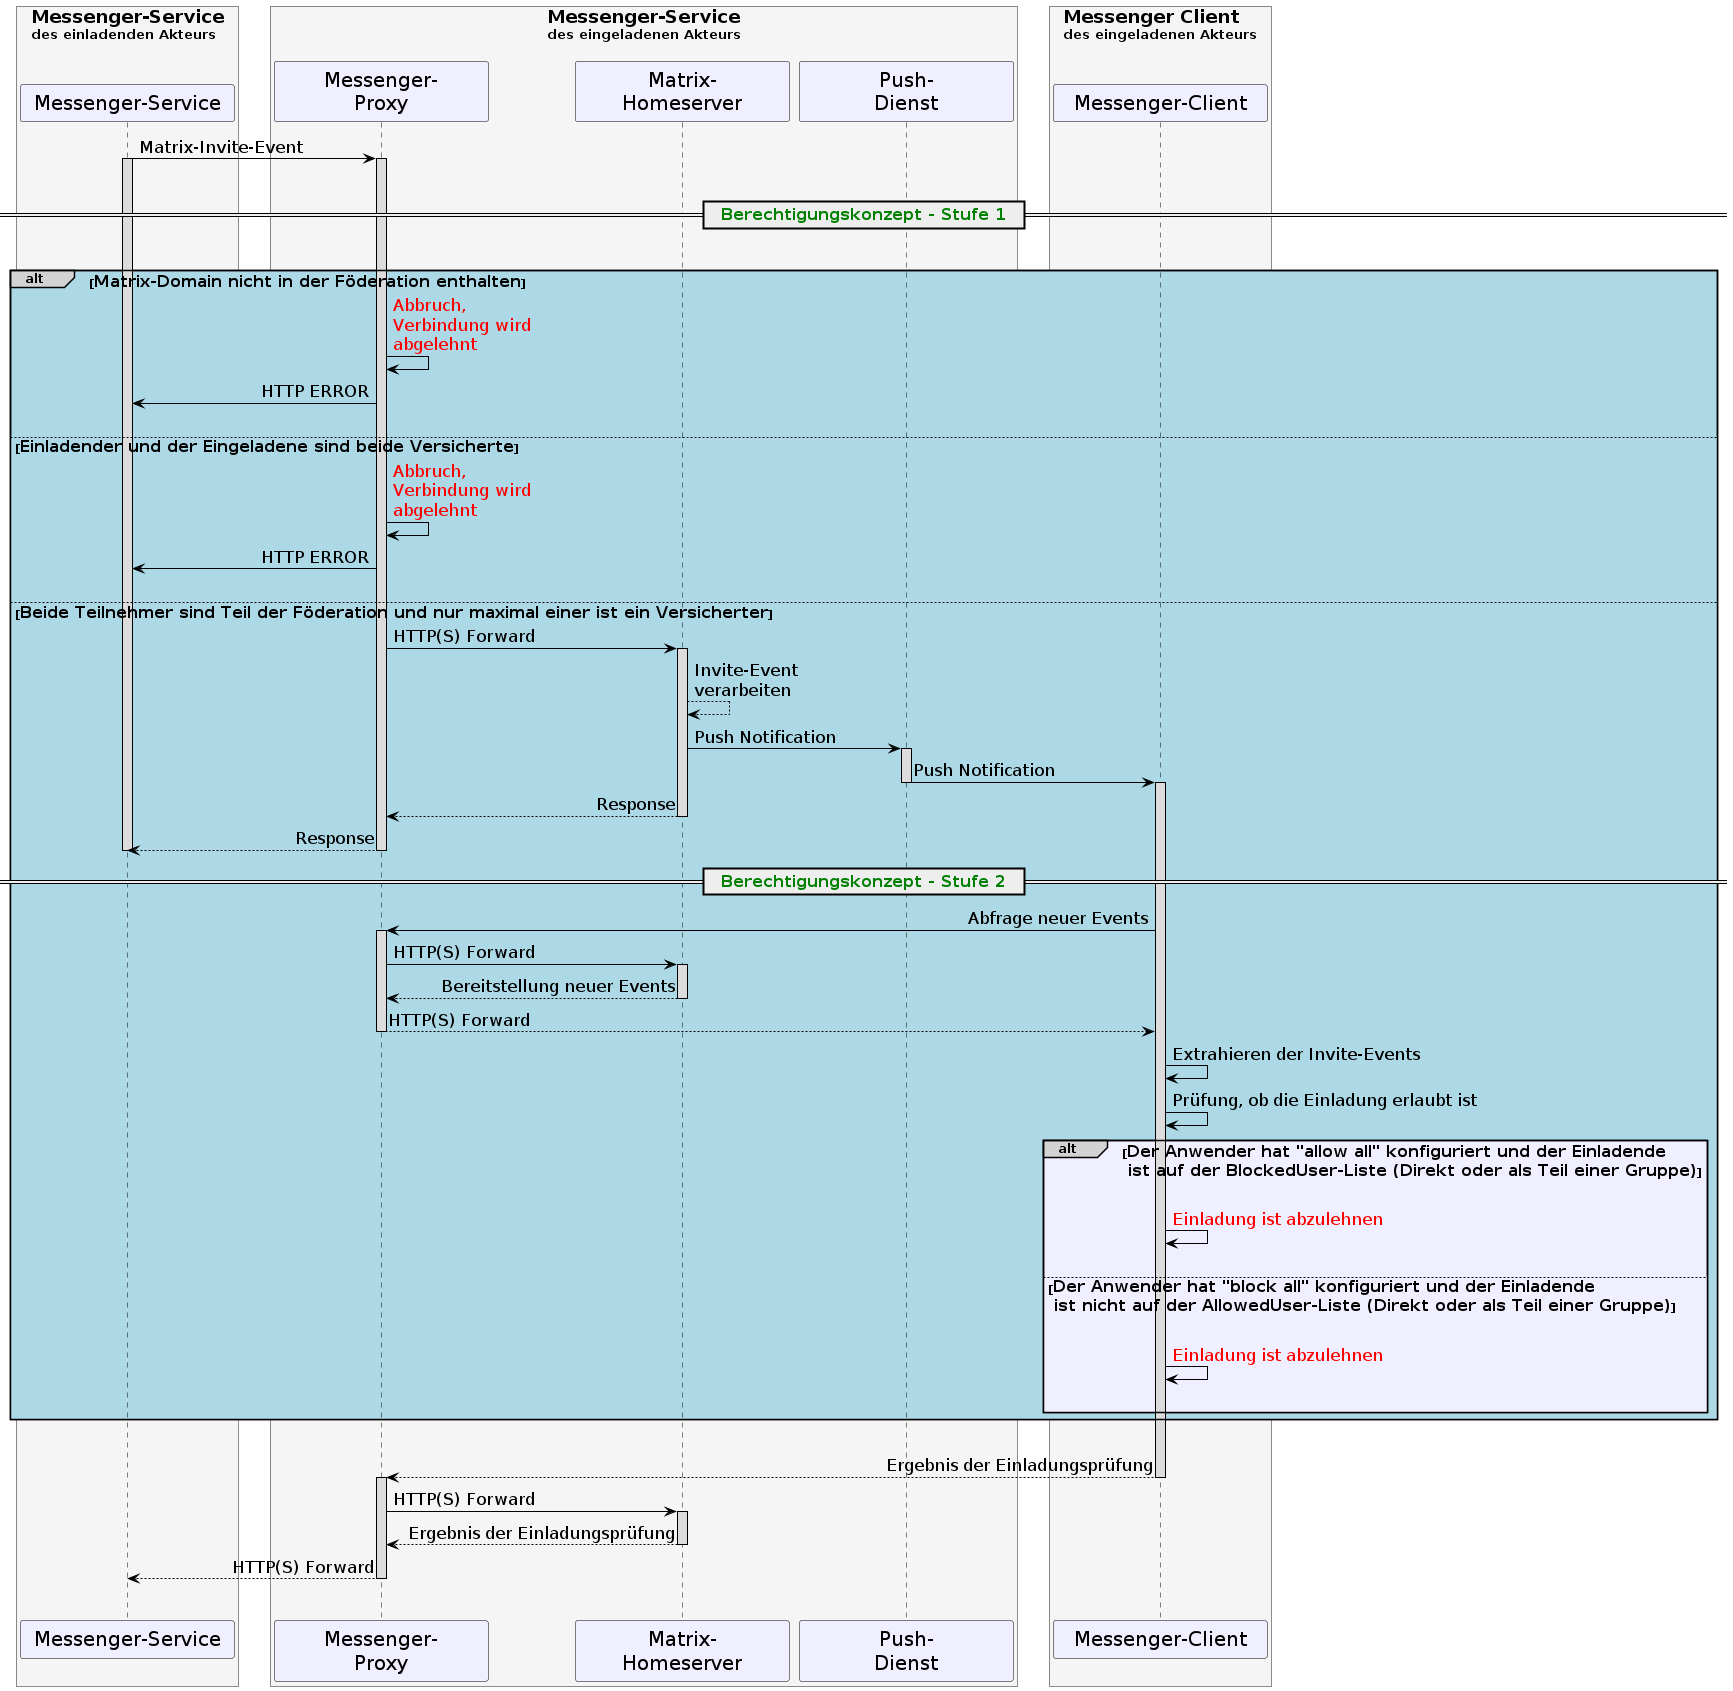

The diagram above was rendered by PlantUML. Its source (embedded in the PNG):
@startuml
skinparam sequenceMessageAlign direction
skinparam minClassWidth 200
skinparam BoxPadding 15
skinparam sequenceReferenceHeaderBackgroundColor palegreen
scale max 2048 width

skinparam sequence {
  ArrowColor black
  ArrowFontSize 17
  ActorBorderColor black
  LifeLineBorderColor black
  LifeLineBackgroundColor Gainsboro

  ParticipantBorderColor Motivation
  ParticipantBackgroundColor Motivation
  ParticipantFontSize 20
  ParticipantFontColor black
  ParticipantBorderColor Black
  ParticipantBackgroundColor MOTIVATION

  ActorBackgroundColor Gainsboro
  ActorFontColor black
  ActorFontSize 20
  ActorFontName Aapex
}
box <size:18>Messenger-Service\ndes einladenden Akteurs\n #WhiteSmoke
participant MS as "Messenger-Service"
end box
box <size:18>Messenger-Service\ndes eingeladenen Akteurs\n #WhiteSmoke
participant MP2 as "Messenger-\nProxy"
participant MH2 as "Matrix-\nHomeserver"
participant PG as "Push-\nDienst"
end box
box <size:18>Messenger Client\ndes eingeladenen Akteurs\n #WhiteSmoke
participant MC2 as "Messenger-Client"
end box
MS->MP2:Matrix-Invite-Event
activate MP2
activate MS
|||
== <font color=green><size:16>  Berechtigungskonzept - Stufe 1</size></font>  ==
|||
alt#LightGrey #LightBlue <size:16>Matrix-Domain nicht in der Föderation enthalten</size>
  MP2->MP2:<font color=red>Abbruch, \n<font color=red>Verbindung wird \n<font color=red>abgelehnt</font>
  MP2->MS: HTTP ERROR
  |||

else  <size:16>Einladender und der Eingeladene sind beide Versicherte</size>
  MP2->MP2:<font color=red>Abbruch, \n<font color=red>Verbindung wird \n<font color=red>abgelehnt</font>
  MP2->MS: HTTP ERROR
  |||

else  <size:16>Beide Teilnehmer sind Teil der Föderation und nur maximal einer ist ein Versicherter</size>
  MP2->MH2: HTTP(S) Forward
  activate MH2
  MH2-->MH2: Invite-Event \nverarbeiten
  MH2->PG++: Push Notification
  PG->MC2--: Push Notification
  activate MC2
  MH2-->MP2: Response
  deactivate MH2
  MP2-->MS: Response
  deactivate MP2
  deactivate MS

== <font color=green><size:16>  Berechtigungskonzept - Stufe 2</size></font>  ==
  MC2->MP2: Abfrage neuer Events
  activate MP2
  MP2->MH2: HTTP(S) Forward
  activate MH2
  MH2-->MP2: Bereitstellung neuer Events
  deactivate MH2
  MP2-->MC2: HTTP(S) Forward
  deactivate MP2

  MC2->MC2: Extrahieren der Invite-Events
  MC2->MC2: Prüfung, ob die Einladung erlaubt ist

  alt#LightGrey #MOTIVATION <size:16>Der Anwender hat "allow all" konfiguriert und der Einladende\n<size:16> ist auf der BlockedUser-Liste (Direkt oder als Teil einer Gruppe)</size>
    |||
    MC2->MC2:<font color=red>Einladung ist abzulehnen</font>
    |||
  else <size:16>Der Anwender hat "block all" konfiguriert und der Einladende\n<size:16> ist nicht auf der AllowedUser-Liste (Direkt oder als Teil einer Gruppe)</size>
    |||
    MC2->MC2:<font color=red>Einladung ist abzulehnen</font>
    |||
  end
end

|||
MC2-->MP2: Ergebnis der Einladungsprüfung
deactivate MC2
activate MP2
MP2->MH2: HTTP(S) Forward
activate MH2
MH2-->MP2: Ergebnis der Einladungsprüfung
deactivate MH2
MP2-->MS: HTTP(S) Forward
deactivate MP2
|||
@enduml